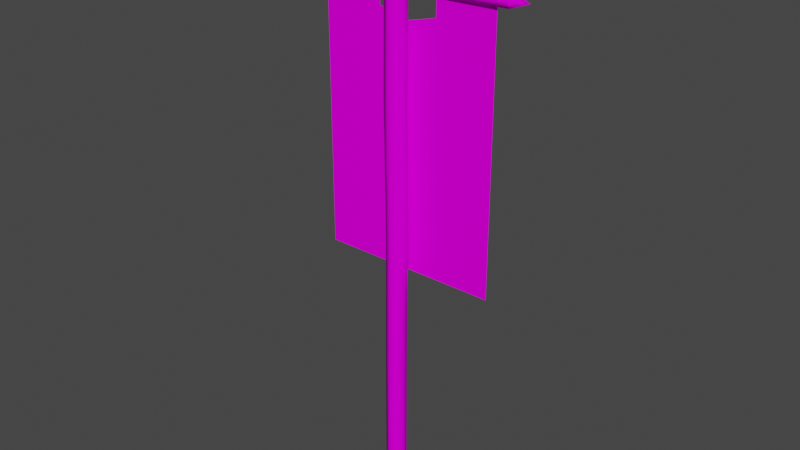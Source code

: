 # Source: prop-banner.blend  (saved by Blender 3.6.11; exported with 4.5.12 LTS)
import bpy
from mathutils import Matrix  # noqa: F401  (used for matrix-valued properties, if any)

bpy.ops.wm.read_factory_settings(use_empty=True)
scene = bpy.context.scene
scene.name = 'Scene'

# ---- collections
col_collection = bpy.data.collections.new('Collection'); scene.collection.children.link(col_collection)

# ---- images (referenced by path relative to the original .blend; pixels are not part of the script)
import os
ASSET_DIR = os.environ.get("B2B_ASSET_DIR", "")  # directory of the original .blend (textures are referenced by path, not embedded)
HERE = os.path.dirname(os.path.abspath(__file__))  # packed textures are extracted next to this script under _unpacked/

def load_image(name, relpath, width, height, colorspace="sRGB"):
    """Load a texture the original file referenced (path relative to the .blend, or extracted next to this script)."""
    p = next((c for c in (os.path.join(HERE, relpath), os.path.join(ASSET_DIR, relpath)) if relpath and os.path.exists(c)), "")
    if p:
        img = bpy.data.images.load(p, check_existing=True)
        img.name = name
    else:  # same state as the original file: an image datablock whose file is absent (Cycles renders it pink)
        img = bpy.data.images.new(name, width, height)
        img.source = "FILE"
        img.filepath = "//" + (relpath or name)
    img.colorspace_settings.name = colorspace
    return img
img_wood_png = load_image('wood.png', 'wood.png', 1024, 1024, 'sRGB')
img_cloth_2_png = load_image('cloth-2.png', 'cloth-2.png', 1024, 1024, 'sRGB')

# ---- materials (node trees are filled in below, after node groups)
mat_wood = bpy.data.materials.new('wood')
mat_wood.alpha_threshold = 0.0
mat_wood.use_backface_culling = True
mat_wood.roughness = 0.5
mat_wood.line_color = (0.0, 0.0, 0.0, 1.0)
mat_cloth = bpy.data.materials.new('cloth')
mat_cloth.alpha_threshold = 0.0
mat_cloth.roughness = 0.5
mat_cloth.line_color = (0.0, 0.0, 0.0, 1.0)

# ---- material node trees
mat_wood.use_nodes = True; mat_wood.node_tree.nodes.clear()
_N = mat_wood.node_tree.nodes; _L = mat_wood.node_tree.links
n0 = _N.new('ShaderNodeOutputMaterial'); n0.name = 'Material Output'; n0.location = (300, 300)
n1 = _N.new('ShaderNodeBsdfPrincipled'); n1.name = 'Principled BSDF'; n1.location = (10, 300)
n1.distribution = 'GGX'
n1.subsurface_method = 'RANDOM_WALK_SKIN'
n1.inputs[2].default_value = 1.0
n1.inputs[3].default_value = 1.45
n1.inputs[13].default_value = 0.0
n1.inputs[27].default_value = (0.0, 0.0, 0.0, 1.0)
n1.inputs[28].default_value = 1.0
n2 = _N.new('ShaderNodeTexImage'); n2.name = 'Image Texture'; n2.location = (-280, 280)
n2.image = img_wood_png
_L.new(n1.outputs[0], n0.inputs[0])
_L.new(n2.outputs[0], n1.inputs[0])
n0.is_active_output = True
mat_cloth.use_nodes = True; mat_cloth.node_tree.nodes.clear()
_N = mat_cloth.node_tree.nodes; _L = mat_cloth.node_tree.links
n0 = _N.new('ShaderNodeOutputMaterial'); n0.name = 'Material Output'; n0.location = (300, 300)
n1 = _N.new('ShaderNodeBsdfPrincipled'); n1.name = 'Principled BSDF'; n1.location = (10, 300)
n1.distribution = 'GGX'
n1.subsurface_method = 'RANDOM_WALK_SKIN'
n1.inputs[2].default_value = 1.0
n1.inputs[3].default_value = 1.45
n1.inputs[13].default_value = 0.0
n1.inputs[27].default_value = (0.0, 0.0, 0.0, 1.0)
n1.inputs[28].default_value = 1.0
n2 = _N.new('ShaderNodeTexImage'); n2.name = 'Image Texture'; n2.location = (-280, 280)
n2.image = img_cloth_2_png
_L.new(n1.outputs[0], n0.inputs[0])
_L.new(n2.outputs[0], n1.inputs[0])
n0.is_active_output = True

# ---- world
world_world = bpy.data.worlds.new('World'); scene.world = world_world
world_world.use_nodes = True; world_world.node_tree.nodes.clear()
_N = world_world.node_tree.nodes; _L = world_world.node_tree.links
n0 = _N.new('ShaderNodeOutputWorld'); n0.name = 'World Output'; n0.location = (300, 300)
n1 = _N.new('ShaderNodeBackground'); n1.name = 'Background'; n1.location = (10, 300)
n1.inputs[0].default_value = (0.05088, 0.05088, 0.05088, 1.0)
_L.new(n1.outputs[0], n0.inputs[0])
n0.is_active_output = True
world_world.color = (0.05088, 0.05088, 0.05088)
world_world.use_sun_shadow = False
world_world.sun_shadow_jitter_overblur = 0.0

# ---- meshes
me_prop_banner = bpy.data.meshes.new('prop-banner')
me_prop_banner.from_pydata([(6.557e-09, -0.075, 0.0), (0.06495, -0.0375, 0.0), (0.06495, 0.0375, 0.0), (-6.557e-09, 0.075, 0.0), (-0.06495, 0.0375, 0.0), (-0.06495, -0.0375, 0.0), (0.00523, -0.075, 3.999), (0.07018, -0.0375, 4.0), (0.07018, 0.0375, 4.0), (0.00523, 0.075, 3.999), (-0.05972, 0.0375, 3.999), (-0.05972, -0.0375, 3.999), (0.004186, -7.553e-11, 4.199), (-0.7626, 0.05647, 3.75), (-0.7662, 0.0813, 3.707), (-0.7692, 0.1312, 3.707), (-0.7686, 0.1563, 3.75), (-0.765, 0.1315, 3.793), (-0.762, 0.08155, 3.793), (0.7639, 0.05759, 3.75), (0.765, 0.08259, 3.707), (0.765, 0.1326, 3.707), (0.7639, 0.1576, 3.75), (0.7629, 0.1326, 3.793), (0.7629, 0.08259, 3.793), (-0.8966, 0.09841, 3.756), (0.8953, 0.1076, 3.753), (-0.2219, 0.1633, 3.734), (0.2231, 0.166, 3.729), (0.2232, 0.141, 3.773), (-0.2213, 0.1383, 3.777), (-0.2225, 0.08826, 3.69), (0.2231, 0.09103, 3.686), (0.2231, 0.141, 3.686), (-0.2225, 0.1383, 3.69), (0.2232, 0.09103, 3.773), (-0.2213, 0.08826, 3.777), (-0.2219, 0.06326, 3.734), (0.2231, 0.06603, 3.729), (-0.007339, 0.08362, 0.9862), (0.01524, 0.06481, 1.995), (-0.01129, 0.08206, 3.009), (-0.07624, 0.04456, 3.009), (-0.04969, 0.02731, 1.993), (-0.07229, 0.04612, 0.9865), (0.05761, -0.02888, 0.9858), (0.08017, -0.04769, 1.996), (0.05366, -0.03044, 3.009), (0.05366, 0.04456, 3.009), (0.08017, 0.02731, 1.996), (0.05761, 0.04612, 0.9858), (-0.07624, -0.03044, 3.009), (-0.04969, -0.04769, 1.993), (-0.07229, -0.02888, 0.9865), (-0.007339, -0.06638, 0.9862), (0.01524, -0.08519, 1.995), (-0.01129, -0.06794, 3.009), (-0.6667, 0.1128, 3.737), (0.6667, 0.1128, 3.737), (-0.6667, 0.1128, 1.737), (0.6667, 0.1128, 1.737), (0.6676, 0.1592, 3.746), (0.6684, 0.08422, 3.703), (0.6676, 0.05922, 3.746), (0.6667, 0.1342, 3.789), (0.6684, 0.1342, 3.703), (0.6667, 0.08422, 3.789), (-0.6627, 0.1328, 3.791), (-0.6663, 0.1326, 3.704), (-0.6603, 0.08285, 3.791), (-0.6657, 0.1576, 3.747), (-0.6639, 0.08264, 3.704), (-0.6609, 0.05778, 3.747), (-0.2222, 0.1128, 3.737), (0.2222, 0.1128, 3.737), (0.2222, 0.1128, 1.737), (-0.2222, 0.1128, 1.737), (-0.6667, 0.1128, 3.544), (0.6667, 0.1128, 3.544), (0.2222, 0.1128, 3.544), (-0.2222, 0.1128, 3.544), (5.96e-08, 0.1128, 1.737), (-4.47e-08, 0.1128, 3.488)], [], [(42, 10, 9, 41), (48, 8, 7, 47), (51, 11, 10, 42), (41, 9, 8, 48), (47, 7, 6, 56), (56, 6, 11, 51), (10, 11, 12), (8, 9, 12), (6, 7, 12), (11, 6, 12), (9, 10, 12), (7, 8, 12), (64, 23, 22, 61), (65, 21, 20, 62), (66, 24, 23, 64), (61, 22, 21, 65), (62, 20, 19, 63), (63, 19, 24, 66), (24, 19, 26), (15, 14, 25), (21, 22, 26), (13, 18, 25), (16, 15, 25), (22, 23, 26), (19, 20, 26), (17, 16, 25), (23, 24, 26), (14, 13, 25), (20, 21, 26), (18, 17, 25), (72, 37, 36, 69), (37, 38, 35, 36), (71, 31, 37, 72), (31, 32, 38, 37), (70, 27, 34, 68), (27, 28, 33, 34), (69, 36, 30, 67), (36, 35, 29, 30), (68, 34, 31, 71), (34, 33, 32, 31), (67, 30, 27, 70), (30, 29, 28, 27), (0, 54, 53, 5), (54, 55, 52, 53), (55, 56, 51, 52), (1, 45, 54, 0), (45, 46, 55, 54), (46, 47, 56, 55), (3, 39, 50, 2), (39, 40, 49, 50), (40, 41, 48, 49), (5, 53, 44, 4), (53, 52, 43, 44), (52, 51, 42, 43), (2, 50, 45, 1), (50, 49, 46, 45), (49, 48, 47, 46), (4, 44, 39, 3), (44, 43, 40, 39), (43, 42, 41, 40), (80, 77, 57, 73), (38, 63, 66, 35), (32, 62, 63, 38), (28, 61, 65, 33), (35, 66, 64, 29), (33, 65, 62, 32), (29, 64, 61, 28), (17, 67, 70, 16), (15, 68, 71, 14), (18, 69, 67, 17), (16, 70, 68, 15), (14, 71, 72, 13), (13, 72, 69, 18), (78, 79, 74, 58), (81, 76, 80, 82), (60, 75, 79, 78), (76, 59, 77, 80), (75, 81, 82, 79)])
me_prop_banner.polygons.foreach_set('use_smooth', [1, 1, 1, 1, 1, 1, 1, 1, 1, 1, 1, 1, 1, 1, 1, 1, 1, 1, 1, 1, 1, 1, 1, 1, 1, 1, 1, 1, 1, 1, 1, 1, 1, 1, 1, 1, 1, 1, 1, 1, 1, 1, 1, 1, 1, 1, 1, 1, 1, 1, 1, 1, 1, 1, 1, 1, 1, 1, 1, 1, 0, 1, 1, 1, 1, 1, 1, 1, 1, 1, 1, 1, 1, 0, 0, 0, 0, 0])
me_prop_banner.polygons.foreach_set('material_index', [0, 0, 0, 0, 0, 0, 0, 0, 0, 0, 0, 0, 0, 0, 0, 0, 0, 0, 0, 0, 0, 0, 0, 0, 0, 0, 0, 0, 0, 0, 1, 0, 1, 0, 1, 0, 1, 0, 1, 0, 1, 0, 0, 0, 0, 0, 0, 0, 0, 0, 0, 0, 0, 0, 0, 0, 0, 0, 0, 0, 1, 1, 1, 1, 1, 1, 1, 0, 0, 0, 0, 0, 0, 1, 1, 1, 1, 1])
_k = set([(6, 7), (6, 11), (7, 8), (8, 9), (9, 10), (10, 11), (13, 14), (13, 18), (14, 15), (15, 16), (16, 17), (17, 18), (19, 20), (19, 24), (20, 21), (21, 22), (22, 23), (23, 24)])
me_prop_banner.attributes.new('sharp_edge', 'BOOLEAN', 'EDGE').data.foreach_set('value', [ (min(e.vertices), max(e.vertices)) in _k for e in me_prop_banner.edges])
_uv = me_prop_banner.uv_layers.new(name='UVMap')
_uv.uv.foreach_set('vector', [0.07506, 0.75, 0.07506, 0.9999, 0.05631, 0.9999, 0.05631, 0.75, 0.03756, 0.75, 0.03756, 0.9999, 0.01881, 0.9999, 0.01881, 0.75, 0.0938, 0.75, 0.0938, 0.9999, 0.07506, 0.9999, 0.07506, 0.75, 0.05631, 0.75, 0.05631, 0.9999, 0.03756, 0.9999, 0.03756, 0.75, 0.01881, 0.75, 0.01881, 0.9999, 6.553e-05, 0.9999, 6.553e-05, 0.75, 0.1126, 0.75, 0.1126, 0.9999, 0.0938, 0.9999, 0.0938, 0.75, 0.1254, 0.1098, 0.116, 0.09364, 0.1661, 0.07519, 0.1576, 0.1279, 0.1399, 0.1217, 0.1661, 0.07519, 0.1938, 0.1208, 0.1764, 0.1276, 0.1661, 0.07519, 0.116, 0.09364, 0.1127, 0.07519, 0.1661, 0.07519, 0.1399, 0.1217, 0.1254, 0.1098, 0.1661, 0.07519, 0.1764, 0.1276, 0.1576, 0.1279, 0.1661, 0.07519, 0.1363, 0.05006, 0.1127, 0.05006, 0.1127, 0.03756, 0.1363, 0.03756, 0.1363, 0.02506, 0.1127, 0.02506, 0.1127, 0.01256, 0.1363, 0.01256, 0.1363, 0.06256, 0.1127, 0.06256, 0.1127, 0.05006, 0.1363, 0.05006, 0.1363, 0.03756, 0.1127, 0.03756, 0.1127, 0.02506, 0.1363, 0.02506, 0.1363, 0.01256, 0.1127, 0.01256, 0.1127, 6.555e-05, 0.1363, 6.554e-05, 0.1363, 0.07506, 0.1127, 0.07506, 0.1127, 0.06256, 0.1363, 0.06256, 0.1149, 0.1403, 0.1127, 0.128, 0.1478, 0.128, 0.1213, 0.186, 0.1149, 0.1753, 0.1478, 0.163, 0.1429, 0.1628, 0.131, 0.1589, 0.1478, 0.128, 0.1669, 0.1924, 0.1554, 0.1973, 0.1478, 0.163, 0.131, 0.1938, 0.1213, 0.186, 0.1478, 0.163, 0.131, 0.1589, 0.1213, 0.1511, 0.1478, 0.128, 0.1669, 0.1575, 0.1554, 0.1623, 0.1478, 0.128, 0.1429, 0.1977, 0.131, 0.1938, 0.1478, 0.163, 0.1213, 0.1511, 0.1149, 0.1403, 0.1478, 0.128, 0.1149, 0.1753, 0.1127, 0.163, 0.1478, 0.163, 0.1554, 0.1623, 0.1429, 0.1628, 0.1478, 0.128, 0.1554, 0.1973, 0.1429, 0.1977, 0.1478, 0.163, 0.4628, 0.07506, 0.3553, 0.07506, 0.3553, 0.06256, 0.4628, 0.06256, 0.3553, 0.07506, 0.2452, 0.07506, 0.2452, 0.06256, 0.3553, 0.06256, 0.4628, 0.01256, 0.3553, 0.01256, 0.3553, 6.553e-05, 0.4628, 6.552e-05, 0.3553, 0.01256, 0.2452, 0.01256, 0.2452, 6.554e-05, 0.3553, 6.553e-05, 0.4628, 0.03756, 0.3553, 0.03756, 0.3553, 0.02506, 0.4628, 0.02506, 0.3553, 0.03756, 0.2452, 0.03756, 0.2452, 0.02506, 0.3553, 0.02506, 0.4628, 0.06256, 0.3553, 0.06256, 0.3553, 0.05006, 0.4628, 0.05006, 0.3553, 0.06256, 0.2452, 0.06256, 0.2452, 0.05006, 0.3553, 0.05006, 0.4628, 0.02506, 0.3553, 0.02506, 0.3553, 0.01256, 0.4628, 0.01256, 0.3553, 0.02506, 0.2452, 0.02506, 0.2452, 0.01256, 0.3553, 0.01256, 0.4628, 0.05006, 0.3553, 0.05006, 0.3553, 0.03756, 0.4628, 0.03756, 0.3553, 0.05006, 0.2452, 0.05006, 0.2452, 0.03756, 0.3553, 0.03756, 0.1126, 6.558e-05, 0.1126, 0.25, 0.0938, 0.25, 0.0938, 6.558e-05, 0.1126, 0.25, 0.1126, 0.5, 0.0938, 0.5, 0.0938, 0.25, 0.1126, 0.5, 0.1126, 0.75, 0.0938, 0.75, 0.0938, 0.5, 0.01881, 6.559e-05, 0.01881, 0.25, 6.553e-05, 0.25, 6.553e-05, 6.56e-05, 0.01881, 0.25, 0.01881, 0.5, 6.553e-05, 0.5, 6.553e-05, 0.25, 0.01881, 0.5, 0.01881, 0.75, 6.553e-05, 0.75, 6.553e-05, 0.5, 0.05631, 6.559e-05, 0.05631, 0.25, 0.03756, 0.25, 0.03756, 6.559e-05, 0.05631, 0.25, 0.05631, 0.5, 0.03756, 0.5, 0.03756, 0.25, 0.05631, 0.5, 0.05631, 0.75, 0.03756, 0.75, 0.03756, 0.5, 0.0938, 6.558e-05, 0.0938, 0.25, 0.07506, 0.25, 0.07506, 6.558e-05, 0.0938, 0.25, 0.0938, 0.5, 0.07506, 0.5, 0.07506, 0.25, 0.0938, 0.5, 0.0938, 0.75, 0.07506, 0.75, 0.07506, 0.5, 0.03756, 6.559e-05, 0.03756, 0.25, 0.01881, 0.25, 0.01881, 6.559e-05, 0.03756, 0.25, 0.03756, 0.5, 0.01881, 0.5, 0.01881, 0.25, 0.03756, 0.5, 0.03756, 0.75, 0.01881, 0.75, 0.01881, 0.5, 0.07506, 6.558e-05, 0.07506, 0.25, 0.05631, 0.25, 0.05631, 6.559e-05, 0.07506, 0.25, 0.07506, 0.5, 0.05631, 0.5, 0.05631, 0.25, 0.07506, 0.5, 0.07506, 0.75, 0.05631, 0.75, 0.05631, 0.5, 0.6667, 0.9036, 1.0, 0.9036, 1.0, 1.0, 0.6667, 1.0, 0.2452, 0.07506, 0.1363, 0.07506, 0.1363, 0.06256, 0.2452, 0.06256, 0.2452, 0.01256, 0.1363, 0.01256, 0.1363, 6.554e-05, 0.2452, 6.554e-05, 0.2452, 0.03756, 0.1363, 0.03756, 0.1363, 0.02506, 0.2452, 0.02506, 0.2452, 0.06256, 0.1363, 0.06256, 0.1363, 0.05006, 0.2452, 0.05006, 0.2452, 0.02506, 0.1363, 0.02506, 0.1363, 0.01256, 0.2452, 0.01256, 0.2452, 0.05006, 0.1363, 0.05006, 0.1363, 0.03756, 0.2452, 0.03756, 0.4876, 0.05006, 0.4628, 0.05006, 0.4628, 0.03756, 0.4876, 0.03756, 0.4876, 0.02506, 0.4628, 0.02506, 0.4628, 0.01256, 0.4876, 0.01256, 0.4876, 0.06256, 0.4628, 0.06256, 0.4628, 0.05006, 0.4876, 0.05006, 0.4876, 0.03756, 0.4628, 0.03756, 0.4628, 0.02506, 0.4876, 0.02506, 0.4876, 0.01256, 0.4628, 0.01256, 0.4628, 6.552e-05, 0.4876, 6.551e-05, 0.4876, 0.07506, 0.4628, 0.07506, 0.4628, 0.06256, 0.4876, 0.06256, 0.0, 0.9036, 0.3333, 0.9036, 0.3333, 1.0, 0.0, 1.0, 0.5, 0.0, 0.6667, 0.0, 0.6667, 0.9036, 0.5, 0.9036, 0.0, 0.0, 0.3333, 0.0, 0.3333, 0.9036, 0.0, 0.9036, 0.6667, 0.0, 1.0, 0.0, 1.0, 0.9036, 0.6667, 0.9036, 0.3333, 0.0, 0.5, 0.0, 0.5, 0.9036, 0.3333, 0.9036])
me_prop_banner.materials.append(mat_wood)
me_prop_banner.materials.append(mat_cloth)
me_prop_banner.update()

# ---- objects
ob_prop_banner = bpy.data.objects.new('prop-banner', me_prop_banner)

# ---- transforms, parenting, visibility, modifiers, constraints
ob_prop_banner.location = (0.0, 0.0, 0.0)
_m = ob_prop_banner.modifiers.new('EdgeSplit', 'EDGE_SPLIT')
_m.use_edge_angle = False

# ---- collection membership
col_collection.objects.link(ob_prop_banner)

# ---- scene / render settings (as saved in the file)
scene.frame_start = 1; scene.frame_end = 250; scene.frame_set(1)
scene.render.engine = 'CYCLES'
scene.render.fps = 30
scene.cycles.sampling_pattern = 'TABULATED_SOBOL'
scene.cycles.bake_type = 'DIFFUSE'
scene.view_settings.view_transform = 'Filmic'
bpy.context.view_layer.update()

# ---- added for rendering (the .blend has no active camera and no usable light): camera, sun
cam_auto = bpy.data.cameras.new('AutoCamera')
cam_auto.lens = 50.0
cam_auto.sensor_width = 36.0
cam_auto.clip_end = 1000.0
ob_auto_camera = bpy.data.objects.new('AutoCamera', cam_auto)
scene.collection.objects.link(ob_auto_camera)
ob_auto_camera.location = (4.23007, -5.03645, 5.48429)
ob_auto_camera.rotation_euler = (1.09748, -7.21219e-08, 0.694738)
scene.camera = ob_auto_camera
light_auto_sun = bpy.data.lights.new('AutoSun', 'SUN')
light_auto_sun.energy = 3.0
light_auto_sun.angle = 0.0523599
ob_auto_sun = bpy.data.objects.new('AutoSun', light_auto_sun)
scene.collection.objects.link(ob_auto_sun)
ob_auto_sun.rotation_euler = (0.872665, 0.174533, 0.523599)
bpy.context.view_layer.update()
